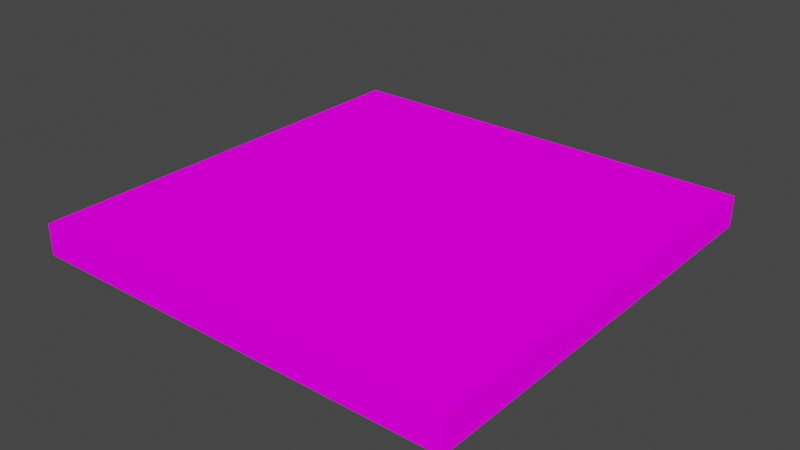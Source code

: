 # Source: road.blend  (saved by Blender 2.92.15; exported with 4.5.12 LTS)
import bpy
from mathutils import Matrix  # noqa: F401  (used for matrix-valued properties, if any)

bpy.ops.wm.read_factory_settings(use_empty=True)
scene = bpy.context.scene
scene.name = 'Scene'

# ---- collections
col_collection = bpy.data.collections.new('Collection'); scene.collection.children.link(col_collection)

# ---- images (referenced by path relative to the original .blend; pixels are not part of the script)
import os
ASSET_DIR = os.environ.get("B2B_ASSET_DIR", "")  # directory of the original .blend (textures are referenced by path, not embedded)
HERE = os.path.dirname(os.path.abspath(__file__))  # packed textures are extracted next to this script under _unpacked/

def load_image(name, relpath, width, height, colorspace="sRGB"):
    """Load a texture the original file referenced (path relative to the .blend, or extracted next to this script)."""
    p = next((c for c in (os.path.join(HERE, relpath), os.path.join(ASSET_DIR, relpath)) if relpath and os.path.exists(c)), "")
    if p:
        img = bpy.data.images.load(p, check_existing=True)
        img.name = name
    else:  # same state as the original file: an image datablock whose file is absent (Cycles renders it pink)
        img = bpy.data.images.new(name, width, height)
        img.source = "FILE"
        img.filepath = "//" + (relpath or name)
    img.colorspace_settings.name = colorspace
    return img
img_asphalt_png = load_image('asphalt.png', 'asphalt.png', 1024, 1024, 'sRGB')

# ---- materials (node trees are filled in below, after node groups)
mat_asphalt = bpy.data.materials.new('asphalt')
mat_asphalt.use_transparent_shadow = False

# ---- material node trees
mat_asphalt.use_nodes = True; mat_asphalt.node_tree.nodes.clear()
_N = mat_asphalt.node_tree.nodes; _L = mat_asphalt.node_tree.links
n0 = _N.new('ShaderNodeOutputMaterial'); n0.name = 'Material Output'; n0.location = (300, 300)
n1 = _N.new('ShaderNodeBsdfDiffuse'); n1.name = 'Diffuse BSDF'; n1.location = (10, 300)
n1.inputs[1].default_value = 0.5
n2 = _N.new('ShaderNodeTexImage'); n2.name = 'Image Texture'; n2.location = (-280, 280)
n2.image = img_asphalt_png
_L.new(n1.outputs[0], n0.inputs[0])
_L.new(n2.outputs[0], n1.inputs[0])
n0.is_active_output = True

# ---- world
world_world = bpy.data.worlds.new('World'); scene.world = world_world
world_world.use_nodes = True; world_world.node_tree.nodes.clear()
_N = world_world.node_tree.nodes; _L = world_world.node_tree.links
n0 = _N.new('ShaderNodeOutputWorld'); n0.name = 'World Output'; n0.location = (300, 300)
n1 = _N.new('ShaderNodeBackground'); n1.name = 'Background'; n1.location = (10, 300)
n1.inputs[0].default_value = (0.05088, 0.05088, 0.05088, 1.0)
_L.new(n1.outputs[0], n0.inputs[0])
n0.is_active_output = True
world_world.color = (0.05088, 0.05088, 0.05088)
world_world.use_sun_shadow = False
world_world.sun_shadow_jitter_overblur = 0.0

# ---- meshes
me_cube_001 = bpy.data.meshes.new('Cube.001')
me_cube_001.from_pydata([(-2.578, -2.578, -0.1859), (-2.578, -2.578, 0.1859), (-2.578, 2.578, -0.1859), (-2.578, 2.578, 0.1859), (2.578, -2.578, -0.1859), (2.578, -2.578, 0.1859), (2.578, 2.578, -0.1859), (2.578, 2.578, 0.1859)], [], [(0, 1, 3, 2), (2, 3, 7, 6), (6, 7, 5, 4), (4, 5, 1, 0), (2, 6, 4, 0), (7, 3, 1, 5)])
_uv = me_cube_001.uv_layers.new(name='UVMap')
_uv.uv.foreach_set('vector', [0.4563, 0.4447, 9.541e-05, 9.538e-05, 0.9101, 0.05669, 0.4991, 0.4825, 0.4991, 0.4825, 0.9101, 0.05669, 0.9101, 0.9153, 0.4647, 0.5372, 0.4647, 0.5372, 0.9101, 0.9153, 9.538e-05, 0.9999, 0.4027, 0.5058, 0.4027, 0.5058, 9.538e-05, 0.9999, 9.541e-05, 9.538e-05, 0.4563, 0.4447, 0.7059, 0.4335, 0.4316, 0.7456, 0.2126, 0.5526, 0.3887, 0.2724, 0.0001977, 8.72e-05, 1.0, 0.0002135, 0.9999, 0.9998, 0.0001981, 0.9999])
me_cube_001.materials.append(mat_asphalt)
me_cube_001.use_remesh_fix_poles = True
me_cube_001.use_remesh_preserve_attributes = False
me_cube_001.use_mirror_vertex_groups = False
me_cube_001.update()

# ---- objects
ob_model = bpy.data.objects.new('model', me_cube_001)

# ---- transforms, parenting, visibility, modifiers, constraints
ob_model.location = (0.0, 0.0, 0.0)
ob_model.lineart.crease_threshold = 0.0

# ---- collection membership
col_collection.objects.link(ob_model)

# ---- scene / render settings (as saved in the file)
scene.frame_start = 1; scene.frame_end = 250; scene.frame_set(1)
scene.render.engine = 'BLENDER_EEVEE_NEXT'
scene.cycles.use_denoising = False
scene.cycles.samples = 128
scene.cycles.sampling_pattern = 'TABULATED_SOBOL'
scene.cycles.use_adaptive_sampling = False
scene.cycles.use_light_tree = False
scene.view_settings.view_transform = 'Filmic'
bpy.context.view_layer.update()

# ---- added for rendering (the .blend has no active camera and no usable light): camera, sun
cam_auto = bpy.data.cameras.new('AutoCamera')
cam_auto.lens = 50.0
cam_auto.sensor_width = 36.0
cam_auto.clip_end = 1000.0
ob_auto_camera = bpy.data.objects.new('AutoCamera', cam_auto)
scene.collection.objects.link(ob_auto_camera)
ob_auto_camera.location = (6.7546, -8.10552, 5.40368)
ob_auto_camera.rotation_euler = (1.09748, -7.21219e-08, 0.694738)
scene.camera = ob_auto_camera
light_auto_sun = bpy.data.lights.new('AutoSun', 'SUN')
light_auto_sun.energy = 3.0
light_auto_sun.angle = 0.0523599
ob_auto_sun = bpy.data.objects.new('AutoSun', light_auto_sun)
scene.collection.objects.link(ob_auto_sun)
ob_auto_sun.rotation_euler = (0.872665, 0.174533, 0.523599)
bpy.context.view_layer.update()
